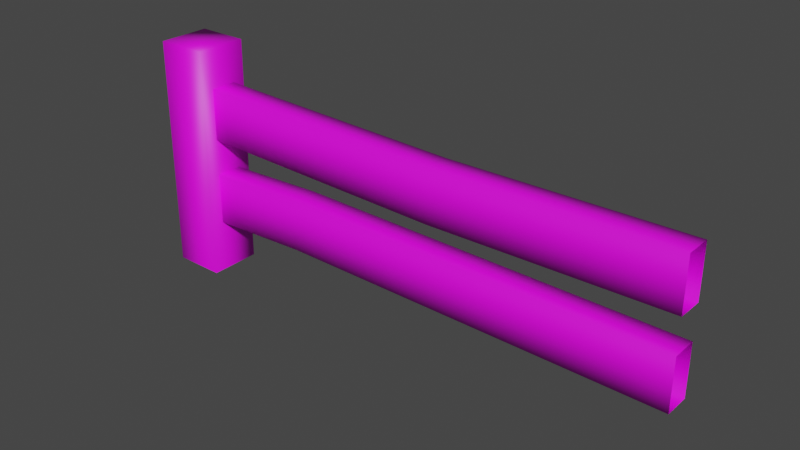 # Source: Fence.blend  (saved by Blender 3.1.7; exported with 4.5.12 LTS)
import bpy
from mathutils import Matrix  # noqa: F401  (used for matrix-valued properties, if any)

bpy.ops.wm.read_factory_settings(use_empty=True)
scene = bpy.context.scene
scene.name = 'Scene'

# ---- collections
col_collection = bpy.data.collections.new('Collection'); scene.collection.children.link(col_collection)

# ---- images (referenced by path relative to the original .blend; pixels are not part of the script)
import os
ASSET_DIR = os.environ.get("B2B_ASSET_DIR", "")  # directory of the original .blend (textures are referenced by path, not embedded)
HERE = os.path.dirname(os.path.abspath(__file__))  # packed textures are extracted next to this script under _unpacked/

def load_image(name, relpath, width, height, colorspace="sRGB"):
    """Load a texture the original file referenced (path relative to the .blend, or extracted next to this script)."""
    p = next((c for c in (os.path.join(HERE, relpath), os.path.join(ASSET_DIR, relpath)) if relpath and os.path.exists(c)), "")
    if p:
        img = bpy.data.images.load(p, check_existing=True)
        img.name = name
    else:  # same state as the original file: an image datablock whose file is absent (Cycles renders it pink)
        img = bpy.data.images.new(name, width, height)
        img.source = "FILE"
        img.filepath = "//" + (relpath or name)
    img.colorspace_settings.name = colorspace
    return img
img_tex_house_png = load_image('Tex_House.png', 'Tex_House.png', 1024, 1024, 'sRGB')

# ---- materials (node trees are filled in below, after node groups)
mat_mat_fence = bpy.data.materials.new('Mat_Fence')
mat_mat_fence.use_transparent_shadow = False

# ---- material node trees
mat_mat_fence.use_nodes = True; mat_mat_fence.node_tree.nodes.clear()
_N = mat_mat_fence.node_tree.nodes; _L = mat_mat_fence.node_tree.links
n0 = _N.new('ShaderNodeBsdfPrincipled'); n0.name = 'Principled BSDF'; n0.location = (10, 300)
n0.distribution = 'GGX'
n0.subsurface_method = 'RANDOM_WALK_SKIN'
n0.inputs[3].default_value = 1.45
n0.inputs[27].default_value = (0.0, 0.0, 0.0, 1.0)
n0.inputs[28].default_value = 1.0
n1 = _N.new('ShaderNodeOutputMaterial'); n1.name = 'Material Output'; n1.location = (300, 300)
n2 = _N.new('ShaderNodeTexImage'); n2.name = 'Image Texture'; n2.location = (-280, 280)
n2.image = img_tex_house_png
_L.new(n0.outputs[0], n1.inputs[0])
_L.new(n2.outputs[0], n0.inputs[0])
n1.is_active_output = True

# ---- world
world_world = bpy.data.worlds.new('World'); scene.world = world_world
world_world.use_nodes = True; world_world.node_tree.nodes.clear()
_N = world_world.node_tree.nodes; _L = world_world.node_tree.links
n0 = _N.new('ShaderNodeOutputWorld'); n0.name = 'World Output'; n0.location = (300, 300)
n1 = _N.new('ShaderNodeBackground'); n1.name = 'Background'; n1.location = (10, 300)
n1.inputs[0].default_value = (0.05088, 0.05088, 0.05088, 1.0)
_L.new(n1.outputs[0], n0.inputs[0])
n0.is_active_output = True
world_world.color = (0.05088, 0.05088, 0.05088)
world_world.use_sun_shadow = False
world_world.sun_shadow_jitter_overblur = 0.0

# ---- meshes
me_mesh_fence = bpy.data.meshes.new('Mesh_Fence')
me_mesh_fence.from_pydata([(-0.1, -0.1, -2.384e-08), (-0.09, -0.1, 0.9), (-0.1, 0.1, -2.384e-08), (-0.09, 0.1, 0.9), (0.1, -0.1, -2.384e-08), (0.11, -0.1, 0.9), (0.1, 0.1, -2.384e-08), (0.11, 0.1, 0.9), (-1.788e-08, -0.05, 0.2), (-1.788e-08, -0.05, 0.4), (-1.788e-08, 0.05, 0.2), (-1.788e-08, 0.05, 0.4), (2.0, -0.05, 0.2), (2.0, -0.05, 0.4), (2.0, 0.05, 0.2), (2.0, 0.05, 0.4), (-1.788e-08, -0.05, 0.55), (-1.788e-08, -0.05, 0.75), (-1.788e-08, 0.05, 0.55), (-1.788e-08, 0.05, 0.75), (2.0, -0.05, 0.53), (2.0, -0.05, 0.73), (2.0, 0.05, 0.53), (2.0, 0.05, 0.73), (1.1, 0.05, 0.52), (1.1, 0.05, 0.72), (1.1, -0.05, 0.52), (1.1, -0.05, 0.72), (0.5, 0.05, 0.22), (0.5, 0.05, 0.42), (0.5, -0.05, 0.22), (0.5, -0.05, 0.42)], [], [(0, 1, 3, 2), (2, 3, 7, 6), (6, 7, 5, 4), (4, 5, 1, 0), (7, 3, 1, 5), (28, 29, 15, 14), (30, 31, 9, 8), (28, 14, 12, 30), (29, 11, 9, 31), (24, 25, 23, 22), (26, 27, 17, 16), (24, 22, 20, 26), (25, 19, 17, 27), (23, 25, 27, 21), (18, 24, 26, 16), (20, 21, 27, 26), (18, 19, 25, 24), (15, 29, 31, 13), (10, 28, 30, 8), (12, 13, 31, 30), (10, 11, 29, 28)])
me_mesh_fence.polygons.foreach_set('use_smooth', [True] * 21)
_uv = me_mesh_fence.uv_layers.new(name='UVMap')
_uv.uv.foreach_set('vector', [0.3495, 0.6514, 0.3495, 0.5814, 0.3635, 0.5814, 0.3635, 0.6514, 0.3775, 0.7214, 0.3775, 0.6514, 0.3915, 0.6513, 0.3915, 0.7212, 0.3495, 0.7214, 0.3495, 0.6514, 0.3635, 0.6514, 0.3635, 0.7214, 0.3635, 0.7212, 0.3635, 0.6513, 0.3775, 0.6514, 0.3775, 0.7214, 0.6415, 0.9013, 0.6275, 0.9013, 0.6275, 0.8873, 0.6415, 0.8873, 0.479, 0.6724, 0.465, 0.6724, 0.4664, 0.5115, 0.4804, 0.5115, 0.4636, 0.5605, 0.4496, 0.5605, 0.451, 0.5115, 0.465, 0.5115, 0.4055, 0.6724, 0.4055, 0.5115, 0.4125, 0.5115, 0.4125, 0.6724, 0.6695, 0.9224, 0.6695, 0.9714, 0.6625, 0.9714, 0.6625, 0.9224, 0.4496, 0.5674, 0.4356, 0.5674, 0.4346, 0.5115, 0.4485, 0.5114, 0.4346, 0.6654, 0.4206, 0.6653, 0.4195, 0.5114, 0.4335, 0.5115, 0.3915, 0.5675, 0.3915, 0.5115, 0.3985, 0.5115, 0.3985, 0.5675, 0.6555, 0.8175, 0.6555, 0.9714, 0.6485, 0.9714, 0.6485, 0.8175, 0.6555, 0.7615, 0.6555, 0.8175, 0.6485, 0.8175, 0.6485, 0.7615, 0.3915, 0.7214, 0.3915, 0.5675, 0.3985, 0.5675, 0.3985, 0.7214, 0.4335, 0.7214, 0.4195, 0.7213, 0.4206, 0.6653, 0.4346, 0.6654, 0.4485, 0.7213, 0.4346, 0.7214, 0.4356, 0.5674, 0.4496, 0.5674, 0.6695, 0.7615, 0.6695, 0.9224, 0.6625, 0.9224, 0.6625, 0.7615, 0.4055, 0.7214, 0.4055, 0.6724, 0.4125, 0.6724, 0.4125, 0.7214, 0.465, 0.7214, 0.451, 0.7214, 0.4496, 0.5605, 0.4636, 0.5605, 0.4804, 0.7214, 0.4664, 0.7214, 0.465, 0.6724, 0.479, 0.6724])
me_mesh_fence.materials.append(mat_mat_fence)
me_mesh_fence.use_remesh_fix_poles = True
me_mesh_fence.use_remesh_preserve_attributes = False
me_mesh_fence.update()

# ---- objects
ob_fence = bpy.data.objects.new('Fence', me_mesh_fence)

# ---- transforms, parenting, visibility, modifiers, constraints
ob_fence.location = (0.0, 0.0, 0.0)

# ---- collection membership
col_collection.objects.link(ob_fence)

# ---- scene / render settings (as saved in the file)
scene.frame_start = 1; scene.frame_end = 250; scene.frame_set(1)
scene.render.engine = 'BLENDER_EEVEE_NEXT'
scene.cycles.sampling_pattern = 'TABULATED_SOBOL'
scene.cycles.use_light_tree = False
scene.view_settings.view_transform = 'Filmic'
bpy.context.view_layer.update()

# ---- added for rendering (the .blend has no active camera and no usable light): camera, sun
cam_auto = bpy.data.cameras.new('AutoCamera')
cam_auto.lens = 50.0
cam_auto.sensor_width = 36.0
cam_auto.clip_end = 1000.0
ob_auto_camera = bpy.data.objects.new('AutoCamera', cam_auto)
scene.collection.objects.link(ob_auto_camera)
ob_auto_camera.location = (3.07197, -2.54637, 2.14758)
ob_auto_camera.rotation_euler = (1.09748, -7.21219e-08, 0.694738)
scene.camera = ob_auto_camera
light_auto_sun = bpy.data.lights.new('AutoSun', 'SUN')
light_auto_sun.energy = 3.0
light_auto_sun.angle = 0.0523599
ob_auto_sun = bpy.data.objects.new('AutoSun', light_auto_sun)
scene.collection.objects.link(ob_auto_sun)
ob_auto_sun.rotation_euler = (0.872665, 0.174533, 0.523599)
bpy.context.view_layer.update()
